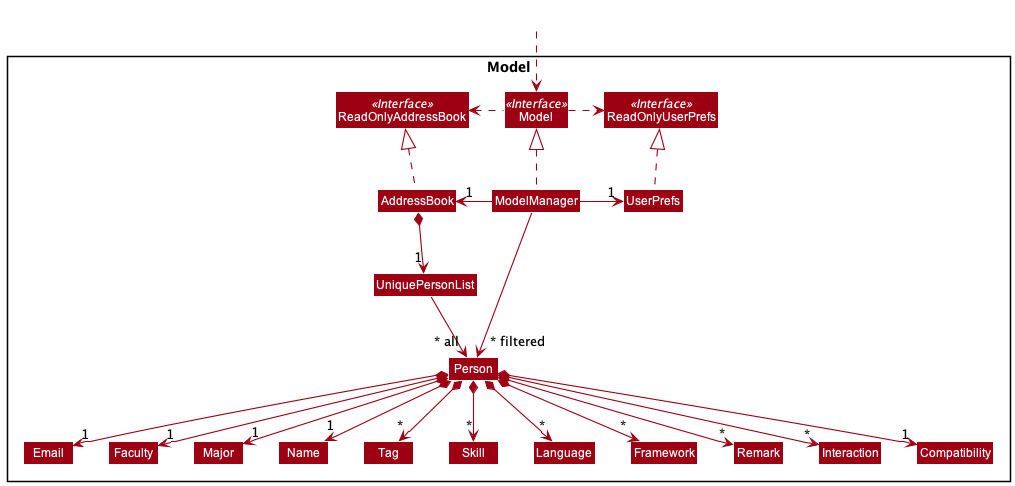

The diagram above was rendered by PlantUML. Its source (embedded in the PNG):
@startuml
!include style.puml
skinparam arrowThickness 1.1
skinparam arrowColor MODEL_COLOR
skinparam classBackgroundColor MODEL_COLOR

Package Model <<Rectangle>>{
Interface ReadOnlyAddressBook <<Interface>>
Interface ReadOnlyUserPrefs <<Interface>>
Interface Model <<Interface>>
Class AddressBook
Class ReadOnlyAddressBook
Class Model
Class ModelManager
Class UserPrefs
Class ReadOnlyUserPrefs


Class UniquePersonList
Class Person
Class Email
Class Faculty
Class Major
Class Name
Class Tag
Class Skill
Class Language
Class Framework
Class Remark
Class Interaction
Class Compatibility

}

Class HiddenOutside #FFFFFF
HiddenOutside ..> Model

AddressBook .up.|> ReadOnlyAddressBook

ModelManager .up.|> Model
Model .right.> ReadOnlyUserPrefs
Model .left.> ReadOnlyAddressBook
ModelManager -left-> "1" AddressBook
ModelManager -right-> "1" UserPrefs
UserPrefs .up.|> ReadOnlyUserPrefs

AddressBook *--> "1" UniquePersonList
UniquePersonList --> "~* all" Person
Person *--> "1" Name
Person *--> "1" Email
Person *--> "1" Faculty
Person *--> "1" Major
Person *--> "*" Skill
Person *--> "*" Language
Person *--> "*" Framework
Person *--> "*" Tag
Person *--> "*" Remark
Person *--> "*" Interaction
Person *--> "1" Compatibility


ModelManager -->"~* filtered" Person
@enduml